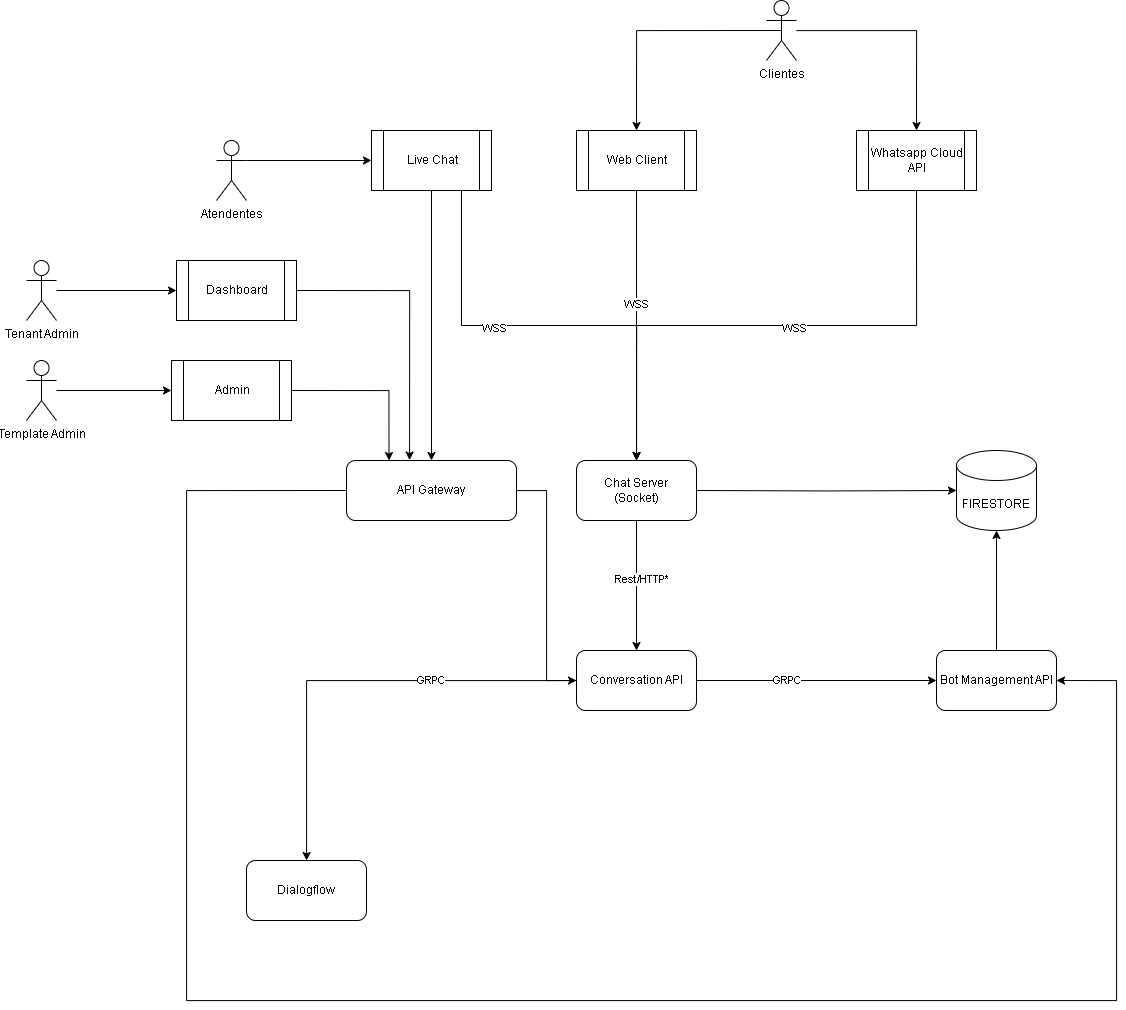

The diagram above was exported from draw.io. Its source (the exported page's mxGraphModel, read from the mxfile embedded in the PNG):
<mxGraphModel dx="2759" dy="949" grid="1" gridSize="10" guides="1" tooltips="1" connect="1" arrows="1" fold="1" page="1" pageScale="1" pageWidth="850" pageHeight="1100" math="0" shadow="0">
  <root>
    <mxCell id="0" />
    <mxCell id="1" parent="0" />
    <mxCell id="smwM_4kCdJPUT1w3IzKU-3" style="edgeStyle=orthogonalEdgeStyle;rounded=0;orthogonalLoop=1;jettySize=auto;html=1;entryX=0.5;entryY=0;entryDx=0;entryDy=0;" parent="1" source="smwM_4kCdJPUT1w3IzKU-1" target="WZfYJw8Y8_MzrCTW4Tm2-12" edge="1">
      <mxGeometry relative="1" as="geometry">
        <mxPoint x="390" y="170" as="targetPoint" />
      </mxGeometry>
    </mxCell>
    <mxCell id="WZfYJw8Y8_MzrCTW4Tm2-14" style="edgeStyle=orthogonalEdgeStyle;rounded=0;orthogonalLoop=1;jettySize=auto;html=1;exitX=0.5;exitY=0.5;exitDx=0;exitDy=0;exitPerimeter=0;entryX=0.5;entryY=0;entryDx=0;entryDy=0;" parent="1" source="smwM_4kCdJPUT1w3IzKU-1" target="WZfYJw8Y8_MzrCTW4Tm2-13" edge="1">
      <mxGeometry relative="1" as="geometry" />
    </mxCell>
    <mxCell id="smwM_4kCdJPUT1w3IzKU-1" value="Clientes" style="shape=umlActor;verticalLabelPosition=bottom;verticalAlign=top;html=1;outlineConnect=0;" parent="1" vertex="1">
      <mxGeometry x="240" y="30" width="30" height="60" as="geometry" />
    </mxCell>
    <mxCell id="smwM_4kCdJPUT1w3IzKU-8" style="edgeStyle=orthogonalEdgeStyle;rounded=0;orthogonalLoop=1;jettySize=auto;html=1;entryX=0;entryY=0.5;entryDx=0;entryDy=0;" parent="1" source="smwM_4kCdJPUT1w3IzKU-4" target="smwM_4kCdJPUT1w3IzKU-7" edge="1">
      <mxGeometry relative="1" as="geometry" />
    </mxCell>
    <mxCell id="_1LF8EtRKJE1hfrh0t6f-3" value="GRPC" style="edgeLabel;html=1;align=center;verticalAlign=middle;resizable=0;points=[];" parent="smwM_4kCdJPUT1w3IzKU-8" vertex="1" connectable="0">
      <mxGeometry x="-0.2583" y="1" relative="1" as="geometry">
        <mxPoint as="offset" />
      </mxGeometry>
    </mxCell>
    <mxCell id="smwM_4kCdJPUT1w3IzKU-13" style="edgeStyle=orthogonalEdgeStyle;rounded=0;orthogonalLoop=1;jettySize=auto;html=1;" parent="1" source="smwM_4kCdJPUT1w3IzKU-4" target="smwM_4kCdJPUT1w3IzKU-12" edge="1">
      <mxGeometry relative="1" as="geometry" />
    </mxCell>
    <mxCell id="_1LF8EtRKJE1hfrh0t6f-2" value="GRPC" style="edgeLabel;html=1;align=center;verticalAlign=middle;resizable=0;points=[];" parent="smwM_4kCdJPUT1w3IzKU-13" vertex="1" connectable="0">
      <mxGeometry x="-0.3422" y="-1" relative="1" as="geometry">
        <mxPoint as="offset" />
      </mxGeometry>
    </mxCell>
    <mxCell id="smwM_4kCdJPUT1w3IzKU-4" value="Conversation API" style="rounded=1;whiteSpace=wrap;html=1;" parent="1" vertex="1">
      <mxGeometry x="50" y="680" width="120" height="60" as="geometry" />
    </mxCell>
    <mxCell id="smwM_4kCdJPUT1w3IzKU-7" value="Bot Management API" style="rounded=1;whiteSpace=wrap;html=1;" parent="1" vertex="1">
      <mxGeometry x="410" y="680" width="120" height="60" as="geometry" />
    </mxCell>
    <mxCell id="smwM_4kCdJPUT1w3IzKU-9" value="FIRESTORE" style="shape=cylinder3;whiteSpace=wrap;html=1;boundedLbl=1;backgroundOutline=1;size=15;" parent="1" vertex="1">
      <mxGeometry x="430" y="480" width="80" height="80" as="geometry" />
    </mxCell>
    <mxCell id="smwM_4kCdJPUT1w3IzKU-10" value="" style="endArrow=classic;html=1;rounded=0;entryX=0.5;entryY=1;entryDx=0;entryDy=0;entryPerimeter=0;" parent="1" target="smwM_4kCdJPUT1w3IzKU-9" edge="1">
      <mxGeometry width="50" height="50" relative="1" as="geometry">
        <mxPoint x="470" y="680" as="sourcePoint" />
        <mxPoint x="360" y="650" as="targetPoint" />
      </mxGeometry>
    </mxCell>
    <mxCell id="smwM_4kCdJPUT1w3IzKU-12" value="Dialogflow" style="rounded=1;whiteSpace=wrap;html=1;" parent="1" vertex="1">
      <mxGeometry x="-280" y="890" width="120" height="60" as="geometry" />
    </mxCell>
    <mxCell id="WZfYJw8Y8_MzrCTW4Tm2-10" style="edgeStyle=orthogonalEdgeStyle;rounded=0;orthogonalLoop=1;jettySize=auto;html=1;exitX=0.5;exitY=1;exitDx=0;exitDy=0;" parent="1" source="WZfYJw8Y8_MzrCTW4Tm2-1" target="smwM_4kCdJPUT1w3IzKU-4" edge="1">
      <mxGeometry relative="1" as="geometry" />
    </mxCell>
    <mxCell id="WZfYJw8Y8_MzrCTW4Tm2-28" value="Rest/HTTP*" style="edgeLabel;html=1;align=center;verticalAlign=middle;resizable=0;points=[];" parent="WZfYJw8Y8_MzrCTW4Tm2-10" vertex="1" connectable="0">
      <mxGeometry x="-0.1186" y="4" relative="1" as="geometry">
        <mxPoint as="offset" />
      </mxGeometry>
    </mxCell>
    <mxCell id="WZfYJw8Y8_MzrCTW4Tm2-1" value="Chat Server&lt;br&gt;(Socket)" style="rounded=1;whiteSpace=wrap;html=1;" parent="1" vertex="1">
      <mxGeometry x="50" y="490" width="120" height="60" as="geometry" />
    </mxCell>
    <mxCell id="WZfYJw8Y8_MzrCTW4Tm2-2" style="edgeStyle=orthogonalEdgeStyle;rounded=0;orthogonalLoop=1;jettySize=auto;html=1;exitX=1;exitY=0.5;exitDx=0;exitDy=0;entryX=0;entryY=0.5;entryDx=0;entryDy=0;entryPerimeter=0;" parent="1" target="smwM_4kCdJPUT1w3IzKU-9" edge="1">
      <mxGeometry relative="1" as="geometry">
        <mxPoint x="170" y="520" as="sourcePoint" />
      </mxGeometry>
    </mxCell>
    <mxCell id="WZfYJw8Y8_MzrCTW4Tm2-21" style="edgeStyle=orthogonalEdgeStyle;rounded=0;orthogonalLoop=1;jettySize=auto;html=1;exitX=1;exitY=0.3333333333333333;exitDx=0;exitDy=0;exitPerimeter=0;entryX=0;entryY=0.5;entryDx=0;entryDy=0;" parent="1" source="WZfYJw8Y8_MzrCTW4Tm2-6" target="WZfYJw8Y8_MzrCTW4Tm2-8" edge="1">
      <mxGeometry relative="1" as="geometry" />
    </mxCell>
    <mxCell id="WZfYJw8Y8_MzrCTW4Tm2-6" value="Atendentes" style="shape=umlActor;verticalLabelPosition=bottom;verticalAlign=top;html=1;outlineConnect=0;" parent="1" vertex="1">
      <mxGeometry x="-310" y="170" width="30" height="60" as="geometry" />
    </mxCell>
    <mxCell id="WZfYJw8Y8_MzrCTW4Tm2-24" style="edgeStyle=orthogonalEdgeStyle;rounded=0;orthogonalLoop=1;jettySize=auto;html=1;exitX=0.75;exitY=1;exitDx=0;exitDy=0;" parent="1" source="WZfYJw8Y8_MzrCTW4Tm2-8" target="WZfYJw8Y8_MzrCTW4Tm2-1" edge="1">
      <mxGeometry relative="1" as="geometry" />
    </mxCell>
    <mxCell id="WZfYJw8Y8_MzrCTW4Tm2-25" value="WSS" style="edgeLabel;html=1;align=center;verticalAlign=middle;resizable=0;points=[];" parent="WZfYJw8Y8_MzrCTW4Tm2-24" vertex="1" connectable="0">
      <mxGeometry x="-0.2461" y="-2" relative="1" as="geometry">
        <mxPoint as="offset" />
      </mxGeometry>
    </mxCell>
    <mxCell id="WZfYJw8Y8_MzrCTW4Tm2-8" value="Live Chat" style="shape=process;whiteSpace=wrap;html=1;backgroundOutline=1;" parent="1" vertex="1">
      <mxGeometry x="-155" y="160" width="120" height="60" as="geometry" />
    </mxCell>
    <mxCell id="WZfYJw8Y8_MzrCTW4Tm2-12" value="Whatsapp Cloud API" style="shape=process;whiteSpace=wrap;html=1;backgroundOutline=1;" parent="1" vertex="1">
      <mxGeometry x="330" y="160" width="120" height="60" as="geometry" />
    </mxCell>
    <mxCell id="WZfYJw8Y8_MzrCTW4Tm2-13" value="Web Client" style="shape=process;whiteSpace=wrap;html=1;backgroundOutline=1;" parent="1" vertex="1">
      <mxGeometry x="50" y="160" width="120" height="60" as="geometry" />
    </mxCell>
    <mxCell id="WZfYJw8Y8_MzrCTW4Tm2-22" style="edgeStyle=orthogonalEdgeStyle;rounded=0;orthogonalLoop=1;jettySize=auto;html=1;entryX=1;entryY=0.5;entryDx=0;entryDy=0;exitX=0;exitY=0.5;exitDx=0;exitDy=0;" parent="1" source="WZfYJw8Y8_MzrCTW4Tm2-17" target="smwM_4kCdJPUT1w3IzKU-7" edge="1">
      <mxGeometry relative="1" as="geometry">
        <Array as="points">
          <mxPoint x="-340" y="520" />
          <mxPoint x="-340" y="1030" />
          <mxPoint x="590" y="1030" />
          <mxPoint x="590" y="710" />
        </Array>
      </mxGeometry>
    </mxCell>
    <mxCell id="WZfYJw8Y8_MzrCTW4Tm2-23" style="edgeStyle=orthogonalEdgeStyle;rounded=0;orthogonalLoop=1;jettySize=auto;html=1;entryX=0;entryY=0.5;entryDx=0;entryDy=0;" parent="1" source="WZfYJw8Y8_MzrCTW4Tm2-17" target="smwM_4kCdJPUT1w3IzKU-4" edge="1">
      <mxGeometry relative="1" as="geometry" />
    </mxCell>
    <mxCell id="WZfYJw8Y8_MzrCTW4Tm2-17" value="API Gateway" style="rounded=1;whiteSpace=wrap;html=1;" parent="1" vertex="1">
      <mxGeometry x="-180" y="490" width="170" height="60" as="geometry" />
    </mxCell>
    <mxCell id="WZfYJw8Y8_MzrCTW4Tm2-18" style="edgeStyle=orthogonalEdgeStyle;rounded=0;orthogonalLoop=1;jettySize=auto;html=1;exitX=0.5;exitY=1;exitDx=0;exitDy=0;entryX=0.5;entryY=0;entryDx=0;entryDy=0;" parent="1" source="WZfYJw8Y8_MzrCTW4Tm2-8" target="WZfYJw8Y8_MzrCTW4Tm2-17" edge="1">
      <mxGeometry relative="1" as="geometry" />
    </mxCell>
    <mxCell id="WZfYJw8Y8_MzrCTW4Tm2-19" style="edgeStyle=orthogonalEdgeStyle;rounded=0;orthogonalLoop=1;jettySize=auto;html=1;exitX=0.5;exitY=1;exitDx=0;exitDy=0;entryX=0.5;entryY=0;entryDx=0;entryDy=0;" parent="1" source="WZfYJw8Y8_MzrCTW4Tm2-13" target="WZfYJw8Y8_MzrCTW4Tm2-1" edge="1">
      <mxGeometry relative="1" as="geometry" />
    </mxCell>
    <mxCell id="WZfYJw8Y8_MzrCTW4Tm2-27" value="WSS" style="edgeLabel;html=1;align=center;verticalAlign=middle;resizable=0;points=[];" parent="WZfYJw8Y8_MzrCTW4Tm2-19" vertex="1" connectable="0">
      <mxGeometry x="-0.1704" y="-1" relative="1" as="geometry">
        <mxPoint as="offset" />
      </mxGeometry>
    </mxCell>
    <mxCell id="WZfYJw8Y8_MzrCTW4Tm2-20" style="edgeStyle=orthogonalEdgeStyle;rounded=0;orthogonalLoop=1;jettySize=auto;html=1;exitX=0.5;exitY=1;exitDx=0;exitDy=0;entryX=0.5;entryY=0;entryDx=0;entryDy=0;" parent="1" source="WZfYJw8Y8_MzrCTW4Tm2-12" target="WZfYJw8Y8_MzrCTW4Tm2-1" edge="1">
      <mxGeometry relative="1" as="geometry" />
    </mxCell>
    <mxCell id="WZfYJw8Y8_MzrCTW4Tm2-26" value="WSS" style="edgeLabel;html=1;align=center;verticalAlign=middle;resizable=0;points=[];" parent="WZfYJw8Y8_MzrCTW4Tm2-20" vertex="1" connectable="0">
      <mxGeometry x="-0.0597" y="2" relative="1" as="geometry">
        <mxPoint as="offset" />
      </mxGeometry>
    </mxCell>
    <mxCell id="WZfYJw8Y8_MzrCTW4Tm2-29" value="Dashboard" style="shape=process;whiteSpace=wrap;html=1;backgroundOutline=1;" parent="1" vertex="1">
      <mxGeometry x="-350" y="290" width="120" height="60" as="geometry" />
    </mxCell>
    <mxCell id="WZfYJw8Y8_MzrCTW4Tm2-32" style="edgeStyle=orthogonalEdgeStyle;rounded=0;orthogonalLoop=1;jettySize=auto;html=1;exitX=1;exitY=0.5;exitDx=0;exitDy=0;entryX=0.25;entryY=0;entryDx=0;entryDy=0;" parent="1" source="WZfYJw8Y8_MzrCTW4Tm2-30" target="WZfYJw8Y8_MzrCTW4Tm2-17" edge="1">
      <mxGeometry relative="1" as="geometry" />
    </mxCell>
    <mxCell id="WZfYJw8Y8_MzrCTW4Tm2-30" value="Admin" style="shape=process;whiteSpace=wrap;html=1;backgroundOutline=1;" parent="1" vertex="1">
      <mxGeometry x="-355" y="390" width="120" height="60" as="geometry" />
    </mxCell>
    <mxCell id="WZfYJw8Y8_MzrCTW4Tm2-31" style="edgeStyle=orthogonalEdgeStyle;rounded=0;orthogonalLoop=1;jettySize=auto;html=1;exitX=1;exitY=0.5;exitDx=0;exitDy=0;entryX=0.371;entryY=-0.006;entryDx=0;entryDy=0;entryPerimeter=0;" parent="1" source="WZfYJw8Y8_MzrCTW4Tm2-29" target="WZfYJw8Y8_MzrCTW4Tm2-17" edge="1">
      <mxGeometry relative="1" as="geometry" />
    </mxCell>
    <mxCell id="WZfYJw8Y8_MzrCTW4Tm2-35" style="edgeStyle=orthogonalEdgeStyle;rounded=0;orthogonalLoop=1;jettySize=auto;html=1;entryX=0;entryY=0.5;entryDx=0;entryDy=0;" parent="1" source="WZfYJw8Y8_MzrCTW4Tm2-34" target="WZfYJw8Y8_MzrCTW4Tm2-29" edge="1">
      <mxGeometry relative="1" as="geometry" />
    </mxCell>
    <mxCell id="WZfYJw8Y8_MzrCTW4Tm2-34" value="Tenant Admin" style="shape=umlActor;verticalLabelPosition=bottom;verticalAlign=top;html=1;outlineConnect=0;" parent="1" vertex="1">
      <mxGeometry x="-500" y="290" width="30" height="60" as="geometry" />
    </mxCell>
    <mxCell id="WZfYJw8Y8_MzrCTW4Tm2-37" style="edgeStyle=orthogonalEdgeStyle;rounded=0;orthogonalLoop=1;jettySize=auto;html=1;" parent="1" source="WZfYJw8Y8_MzrCTW4Tm2-36" target="WZfYJw8Y8_MzrCTW4Tm2-30" edge="1">
      <mxGeometry relative="1" as="geometry" />
    </mxCell>
    <mxCell id="WZfYJw8Y8_MzrCTW4Tm2-36" value="Template Admin" style="shape=umlActor;verticalLabelPosition=bottom;verticalAlign=top;html=1;outlineConnect=0;" parent="1" vertex="1">
      <mxGeometry x="-500" y="390" width="30" height="60" as="geometry" />
    </mxCell>
  </root>
</mxGraphModel>